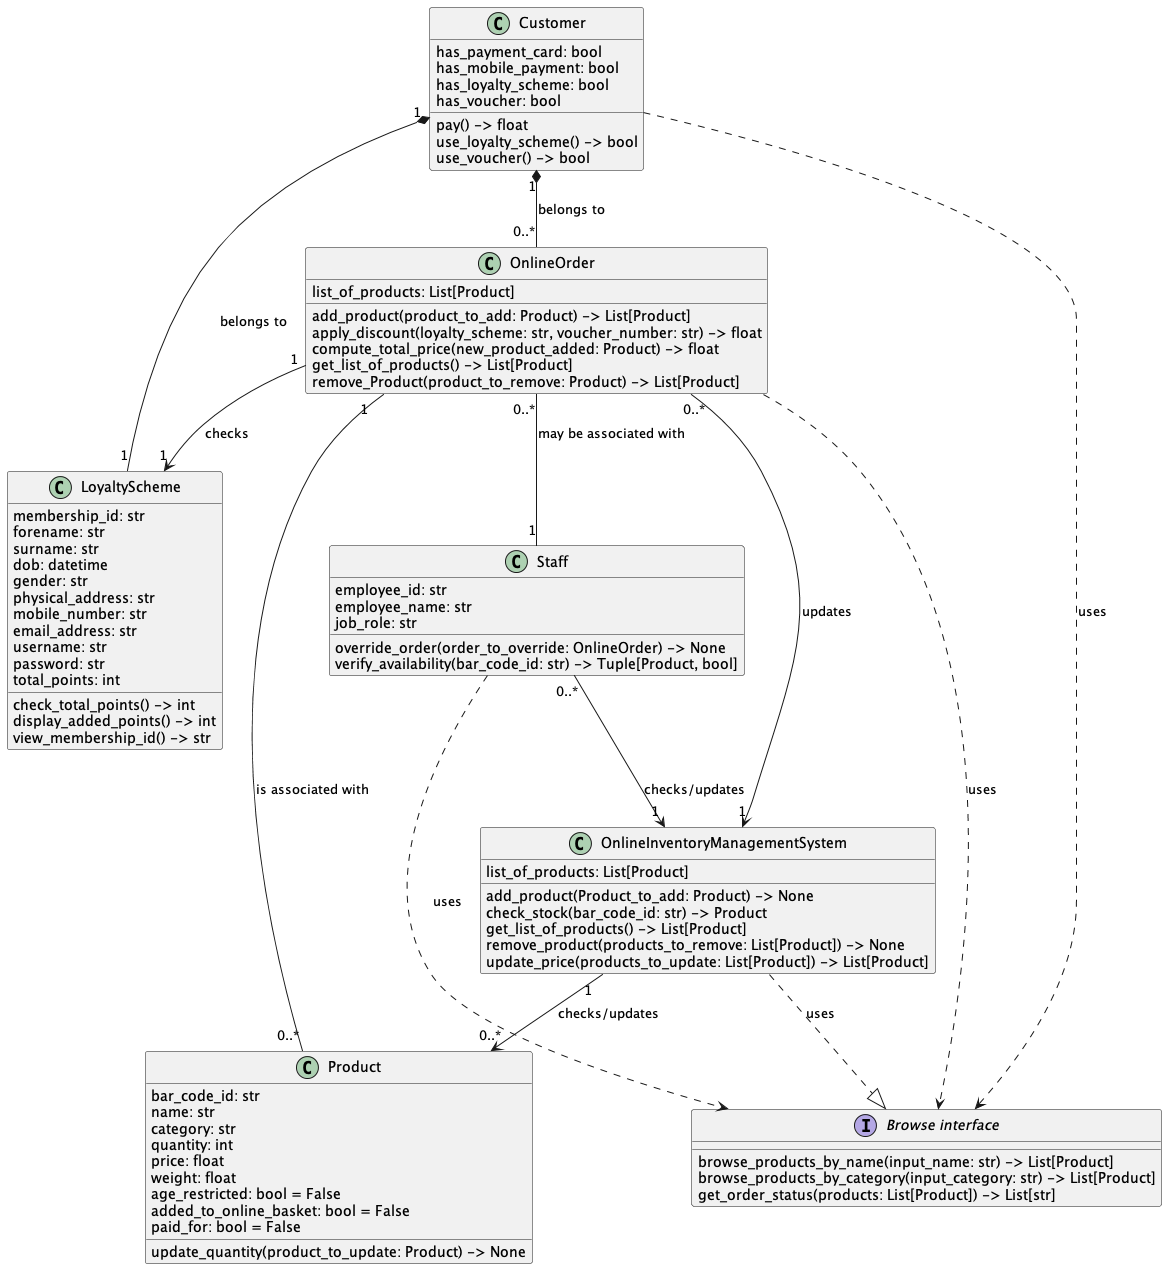

The diagram above was rendered by PlantUML. Its source (embedded in the PNG):
@startuml

class OnlineOrder {
list_of_products: List[Product]

add_product(product_to_add: Product) -> List[Product]
apply_discount(loyalty_scheme: str, voucher_number: str) -> float 
compute_total_price(new_product_added: Product) -> float
get_list_of_products() -> List[Product]
remove_Product(product_to_remove: Product) -> List[Product]
}

class Customer {
has_payment_card: bool
has_mobile_payment: bool
has_loyalty_scheme: bool
has_voucher: bool

pay() -> float
use_loyalty_scheme() -> bool
use_voucher() -> bool
}

class Product {
bar_code_id: str
name: str
category: str
quantity: int
price: float
weight: float
age_restricted: bool = False
added_to_online_basket: bool = False
paid_for: bool = False

update_quantity(product_to_update: Product) -> None 
}

class LoyaltyScheme {
membership_id: str
forename: str
surname: str
dob: datetime
gender: str
physical_address: str
mobile_number: str
email_address: str
username: str
password: str
total_points: int

check_total_points() -> int
display_added_points() -> int
view_membership_id() -> str
}

class Staff {
employee_id: str
employee_name: str
job_role: str

override_order(order_to_override: OnlineOrder) -> None
verify_availability(bar_code_id: str) -> Tuple[Product, bool]
}

class OnlineInventoryManagementSystem {
list_of_products: List[Product]

add_product(Product_to_add: Product) -> None
check_stock(bar_code_id: str) -> Product
get_list_of_products() -> List[Product]
remove_product(products_to_remove: List[Product]) -> None
update_price(products_to_update: List[Product]) -> List[Product]
}

interface "Browse interface" as BrowseInterface {
browse_products_by_name(input_name: str) -> List[Product]
browse_products_by_category(input_category: str) -> List[Product]
get_order_status(products: List[Product]) -> List[str]
}

Customer ..> BrowseInterface : uses
Customer "1" *-- "0..*" OnlineOrder : belongs to
Customer "1" *-- "1" LoyaltyScheme : belongs to

Staff ..> BrowseInterface : uses
Staff "0..*" --> "1" OnlineInventoryManagementSystem : checks/updates

OnlineInventoryManagementSystem ..|> BrowseInterface : uses
OnlineInventoryManagementSystem "1" --> "0..*" Product : checks/updates

OnlineOrder "0..*" --> "1" OnlineInventoryManagementSystem : updates

OnlineOrder ..> BrowseInterface : uses
OnlineOrder "0..*" -- "1" Staff : may be associated with
OnlineOrder "1" -- "0..*" Product : is associated with
OnlineOrder "1" --> "1" LoyaltyScheme : checks

@enduml